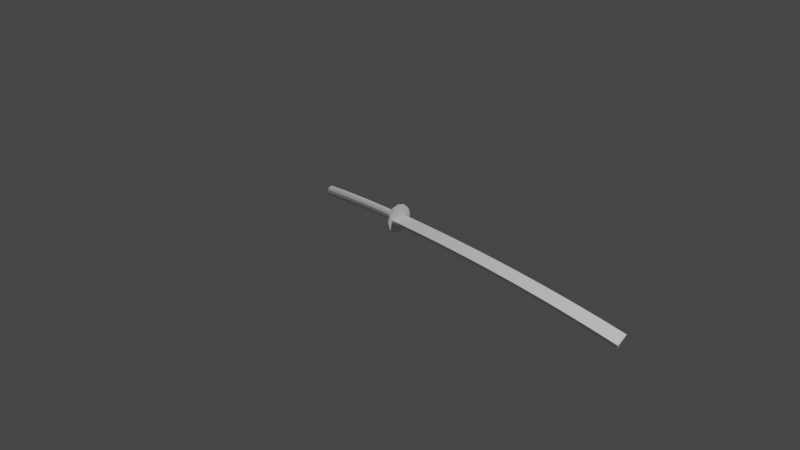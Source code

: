 # Source: katana.blend  (saved by Blender 2.80.75; exported with 4.5.12 LTS)
import bpy
from mathutils import Matrix  # noqa: F401  (used for matrix-valued properties, if any)

bpy.ops.wm.read_factory_settings(use_empty=True)
scene = bpy.context.scene
scene.name = 'Scene'

# ---- collections
col_collection = bpy.data.collections.new('Collection'); scene.collection.children.link(col_collection)

# ---- world
world_world = bpy.data.worlds.new('World'); scene.world = world_world
world_world.use_nodes = True; world_world.node_tree.nodes.clear()
_N = world_world.node_tree.nodes; _L = world_world.node_tree.links
n0 = _N.new('ShaderNodeOutputWorld'); n0.name = 'World Output'; n0.location = (300, 300)
n1 = _N.new('ShaderNodeBackground'); n1.name = 'Background'; n1.location = (10, 300)
n1.inputs[0].default_value = (0.05088, 0.05088, 0.05088, 1.0)
_L.new(n1.outputs[0], n0.inputs[0])
n0.is_active_output = True
world_world.color = (0.05088, 0.05088, 0.05088)
world_world.use_sun_shadow = False
world_world.sun_shadow_jitter_overblur = 0.0

# ---- cameras
cam_camera = bpy.data.cameras.new('Camera')
cam_camera.clip_end = 100.0
cam_camera.ortho_scale = 7.314

# ---- lights
light_light = bpy.data.lights.new('Light', 'POINT')
light_light.transmission_factor = 0.0
light_light.energy = 1000.0
light_light.shadow_soft_size = 0.1
light_light.shadow_maximum_resolution = 0.006
light_light.use_absolute_resolution = True

# ---- meshes
me_plane = bpy.data.meshes.new('Plane')
me_plane.from_pydata([(-0.003366, 1.0, 0.0), (0.003366, -1.0, -0.1524), (29.0, 1.098, 0.0), (30.0, -0.899, -0.1524), (0.003366, -1.0, 0.1524), (30.0, -0.899, 0.1524), (27.29, 1.092, 0.0), (25.58, 1.086, 0.0), (23.88, 1.08, 0.0), (22.17, 1.075, 0.0), (20.47, 1.069, 0.0), (18.76, 1.063, 0.0), (17.06, 1.057, 0.0), (15.35, 1.052, 0.0), (13.64, 1.046, 0.0), (11.94, 1.04, 0.0), (10.23, 1.034, 0.0), (8.526, 1.029, 0.0), (6.82, 1.023, 0.0), (5.114, 1.017, 0.0), (3.408, 1.011, 0.0), (1.703, 1.006, 0.0), (1.768, -0.9941, -0.1524), (3.533, -0.9881, -0.1524), (5.297, -0.9822, -0.1524), (7.062, -0.9762, -0.1524), (8.827, -0.9703, -0.1524), (10.59, -0.9644, -0.1524), (12.36, -0.9584, -0.1524), (14.12, -0.9525, -0.1524), (15.89, -0.9465, -0.1524), (17.65, -0.9406, -0.1524), (19.42, -0.9347, -0.1524), (21.18, -0.9287, -0.1524), (22.94, -0.9228, -0.1524), (24.71, -0.9168, -0.1524), (26.47, -0.9109, -0.1524), (28.24, -0.9049, -0.1524), (1.768, -0.9941, 0.1524), (3.533, -0.9881, 0.1524), (5.297, -0.9822, 0.1524), (7.062, -0.9762, 0.1524), (8.827, -0.9703, 0.1524), (10.59, -0.9644, 0.1524), (12.36, -0.9584, 0.1524), (14.12, -0.9525, 0.1524), (15.89, -0.9465, 0.1524), (17.65, -0.9406, 0.1524), (19.42, -0.9347, 0.1524), (21.18, -0.9287, 0.1524), (22.94, -0.9228, 0.1524), (24.71, -0.9168, 0.1524), (26.47, -0.9109, 0.1524), (28.24, -0.9049, 0.1524)], [], [(6, 2, 3, 37), (22, 38, 4, 1), (21, 0, 4, 38), (1, 4, 0), (3, 2, 5), (2, 6, 53, 5), (6, 7, 52, 53), (7, 8, 51, 52), (8, 9, 50, 51), (9, 10, 49, 50), (10, 11, 48, 49), (11, 12, 47, 48), (12, 13, 46, 47), (13, 14, 45, 46), (14, 15, 44, 45), (15, 16, 43, 44), (16, 17, 42, 43), (17, 18, 41, 42), (18, 19, 40, 41), (19, 20, 39, 40), (20, 21, 38, 39), (3, 5, 53, 37), (37, 53, 52, 36), (36, 52, 51, 35), (35, 51, 50, 34), (34, 50, 49, 33), (33, 49, 48, 32), (32, 48, 47, 31), (31, 47, 46, 30), (30, 46, 45, 29), (29, 45, 44, 28), (28, 44, 43, 27), (27, 43, 42, 26), (26, 42, 41, 25), (25, 41, 40, 24), (24, 40, 39, 23), (23, 39, 38, 22), (0, 21, 22, 1), (21, 20, 23, 22), (20, 19, 24, 23), (19, 18, 25, 24), (18, 17, 26, 25), (17, 16, 27, 26), (16, 15, 28, 27), (15, 14, 29, 28), (14, 13, 30, 29), (13, 12, 31, 30), (12, 11, 32, 31), (11, 10, 33, 32), (10, 9, 34, 33), (9, 8, 35, 34), (8, 7, 36, 35), (7, 6, 37, 36)])
_uv = me_plane.uv_layers.new(name='UVMap')
_uv.uv.foreach_set('vector', [0.0, 0.9412, 0.0, 1.0, 1.0, 1.0, 1.0, 0.9412, 1.0, 0.05882, 1.0, 0.05882, 1.0, 0.0, 1.0, 0.0, 0.0, 0.05882, 0.0, 0.0, 1.0, 0.0, 1.0, 0.05882, 1.0, 0.0, 1.0, 0.0, 0.0, 0.0, 1.0, 1.0, 0.0, 1.0, 1.0, 1.0, 0.0, 1.0, 0.0, 0.9412, 1.0, 0.9412, 1.0, 1.0, 0.0, 0.9412, 0.0, 0.8824, 1.0, 0.8824, 1.0, 0.9412, 0.0, 0.8824, 0.0, 0.8235, 1.0, 0.8235, 1.0, 0.8824, 0.0, 0.8235, 0.0, 0.7647, 1.0, 0.7647, 1.0, 0.8235, 0.0, 0.7647, 0.0, 0.7059, 1.0, 0.7059, 1.0, 0.7647, 0.0, 0.7059, 0.0, 0.6471, 1.0, 0.6471, 1.0, 0.7059, 0.0, 0.6471, 0.0, 0.5882, 1.0, 0.5882, 1.0, 0.6471, 0.0, 0.5882, 0.0, 0.5294, 1.0, 0.5294, 1.0, 0.5882, 0.0, 0.5294, 0.0, 0.4706, 1.0, 0.4706, 1.0, 0.5294, 0.0, 0.4706, 0.0, 0.4118, 1.0, 0.4118, 1.0, 0.4706, 0.0, 0.4118, 0.0, 0.3529, 1.0, 0.3529, 1.0, 0.4118, 0.0, 0.3529, 0.0, 0.2941, 1.0, 0.2941, 1.0, 0.3529, 0.0, 0.2941, 0.0, 0.2353, 1.0, 0.2353, 1.0, 0.2941, 0.0, 0.2353, 0.0, 0.1765, 1.0, 0.1765, 1.0, 0.2353, 0.0, 0.1765, 0.0, 0.1176, 1.0, 0.1176, 1.0, 0.1765, 0.0, 0.1176, 0.0, 0.05882, 1.0, 0.05882, 1.0, 0.1176, 1.0, 1.0, 1.0, 1.0, 1.0, 0.9412, 1.0, 0.9412, 1.0, 0.9412, 1.0, 0.9412, 1.0, 0.8824, 1.0, 0.8824, 1.0, 0.8824, 1.0, 0.8824, 1.0, 0.8235, 1.0, 0.8235, 1.0, 0.8235, 1.0, 0.8235, 1.0, 0.7647, 1.0, 0.7647, 1.0, 0.7647, 1.0, 0.7647, 1.0, 0.7059, 1.0, 0.7059, 1.0, 0.7059, 1.0, 0.7059, 1.0, 0.6471, 1.0, 0.6471, 1.0, 0.6471, 1.0, 0.6471, 1.0, 0.5882, 1.0, 0.5882, 1.0, 0.5882, 1.0, 0.5882, 1.0, 0.5294, 1.0, 0.5294, 1.0, 0.5294, 1.0, 0.5294, 1.0, 0.4706, 1.0, 0.4706, 1.0, 0.4706, 1.0, 0.4706, 1.0, 0.4118, 1.0, 0.4118, 1.0, 0.4118, 1.0, 0.4118, 1.0, 0.3529, 1.0, 0.3529, 1.0, 0.3529, 1.0, 0.3529, 1.0, 0.2941, 1.0, 0.2941, 1.0, 0.2941, 1.0, 0.2941, 1.0, 0.2353, 1.0, 0.2353, 1.0, 0.2353, 1.0, 0.2353, 1.0, 0.1765, 1.0, 0.1765, 1.0, 0.1765, 1.0, 0.1765, 1.0, 0.1176, 1.0, 0.1176, 1.0, 0.1176, 1.0, 0.1176, 1.0, 0.05882, 1.0, 0.05882, 0.0, 0.0, 0.0, 0.05882, 1.0, 0.05882, 1.0, 0.0, 0.0, 0.05882, 0.0, 0.1176, 1.0, 0.1176, 1.0, 0.05882, 0.0, 0.1176, 0.0, 0.1765, 1.0, 0.1765, 1.0, 0.1176, 0.0, 0.1765, 0.0, 0.2353, 1.0, 0.2353, 1.0, 0.1765, 0.0, 0.2353, 0.0, 0.2941, 1.0, 0.2941, 1.0, 0.2353, 0.0, 0.2941, 0.0, 0.3529, 1.0, 0.3529, 1.0, 0.2941, 0.0, 0.3529, 0.0, 0.4118, 1.0, 0.4118, 1.0, 0.3529, 0.0, 0.4118, 0.0, 0.4706, 1.0, 0.4706, 1.0, 0.4118, 0.0, 0.4706, 0.0, 0.5294, 1.0, 0.5294, 1.0, 0.4706, 0.0, 0.5294, 0.0, 0.5882, 1.0, 0.5882, 1.0, 0.5294, 0.0, 0.5882, 0.0, 0.6471, 1.0, 0.6471, 1.0, 0.5882, 0.0, 0.6471, 0.0, 0.7059, 1.0, 0.7059, 1.0, 0.6471, 0.0, 0.7059, 0.0, 0.7647, 1.0, 0.7647, 1.0, 0.7059, 0.0, 0.7647, 0.0, 0.8235, 1.0, 0.8235, 1.0, 0.7647, 0.0, 0.8235, 0.0, 0.8824, 1.0, 0.8824, 1.0, 0.8235, 0.0, 0.8824, 0.0, 0.9412, 1.0, 0.9412, 1.0, 0.8824])
me_plane.use_remesh_preserve_volume = False
me_plane.use_remesh_preserve_attributes = False
me_plane.use_mirror_vertex_groups = False
me_plane.update()
me_cylinder = bpy.data.meshes.new('Cylinder')
me_cylinder.from_pydata([(-3.622e-08, 0.05226, -1.002), (-3.964e-08, 0.05226, -0.002375), (0.02613, 0.04526, -1.002), (0.02613, 0.04526, -0.002375), (0.04526, 0.02613, -1.002), (0.04526, 0.02613, -0.002375), (0.05226, -2.285e-09, -1.002), (0.05226, -2.285e-09, -0.002375), (0.04526, -0.02613, -1.002), (0.04526, -0.02613, -0.002375), (0.02613, -0.04526, -1.002), (0.02613, -0.04526, -0.002375), (-2.833e-08, -0.05226, -1.002), (-3.175e-08, -0.05226, -0.002375), (-0.02613, -0.04526, -1.002), (-0.02613, -0.04526, -0.002375), (-0.04526, -0.02613, -1.002), (-0.04526, -0.02613, -0.002375), (-0.05227, -2.43e-08, -1.002), (-0.05227, -2.43e-08, -0.002375), (-0.04526, 0.02613, -1.002), (-0.04526, 0.02613, -0.002375), (-0.02613, 0.04526, -1.002), (-0.02613, 0.04526, -0.002375), (-3.671e-08, 0.05226, -0.8595), (-3.72e-08, 0.05226, -0.7167), (-3.768e-08, 0.05226, -0.5738), (-3.817e-08, 0.05226, -0.4309), (-3.866e-08, 0.05226, -0.2881), (-3.915e-08, 0.05226, -0.1452), (0.02613, 0.04526, -0.1452), (0.02613, 0.04526, -0.2881), (0.02613, 0.04526, -0.4309), (0.02613, 0.04526, -0.5738), (0.02613, 0.04526, -0.7167), (0.02613, 0.04526, -0.8595), (0.04526, 0.02613, -0.1452), (0.04526, 0.02613, -0.2881), (0.04526, 0.02613, -0.4309), (0.04526, 0.02613, -0.5738), (0.04526, 0.02613, -0.7167), (0.04526, 0.02613, -0.8595), (0.05226, -2.285e-09, -0.1452), (0.05226, -2.285e-09, -0.2881), (0.05226, -2.285e-09, -0.4309), (0.05226, -2.285e-09, -0.5738), (0.05226, -2.285e-09, -0.7167), (0.05226, -2.285e-09, -0.8595), (0.04526, -0.02613, -0.1452), (0.04526, -0.02613, -0.2881), (0.04526, -0.02613, -0.4309), (0.04526, -0.02613, -0.5738), (0.04526, -0.02613, -0.7167), (0.04526, -0.02613, -0.8595), (0.02613, -0.04526, -0.1452), (0.02613, -0.04526, -0.2881), (0.02613, -0.04526, -0.4309), (0.02613, -0.04526, -0.5738), (0.02613, -0.04526, -0.7167), (0.02613, -0.04526, -0.8595), (-3.126e-08, -0.05226, -0.1452), (-3.077e-08, -0.05226, -0.2881), (-3.028e-08, -0.05226, -0.4309), (-2.979e-08, -0.05226, -0.5738), (-2.93e-08, -0.05226, -0.7167), (-2.882e-08, -0.05226, -0.8595), (-0.02613, -0.04526, -0.1452), (-0.02613, -0.04526, -0.2881), (-0.02613, -0.04526, -0.4309), (-0.02613, -0.04526, -0.5738), (-0.02613, -0.04526, -0.7167), (-0.02613, -0.04526, -0.8595), (-0.04526, -0.02613, -0.1452), (-0.04526, -0.02613, -0.2881), (-0.04526, -0.02613, -0.4309), (-0.04526, -0.02613, -0.5738), (-0.04526, -0.02613, -0.7167), (-0.04526, -0.02613, -0.8595), (-0.05227, -2.43e-08, -0.1452), (-0.05227, -2.43e-08, -0.2881), (-0.05227, -2.43e-08, -0.4309), (-0.05227, -2.43e-08, -0.5738), (-0.05227, -2.43e-08, -0.7167), (-0.05227, -2.43e-08, -0.8595), (-0.04526, 0.02613, -0.1452), (-0.04526, 0.02613, -0.2881), (-0.04526, 0.02613, -0.4309), (-0.04526, 0.02613, -0.5738), (-0.04526, 0.02613, -0.7167), (-0.04526, 0.02613, -0.8595), (-0.02613, 0.04526, -0.1452), (-0.02613, 0.04526, -0.2881), (-0.02613, 0.04526, -0.4309), (-0.02613, 0.04526, -0.5738), (-0.02613, 0.04526, -0.7167), (-0.02613, 0.04526, -0.8595)], [], [(29, 1, 3, 30), (30, 3, 5, 36), (36, 5, 7, 42), (42, 7, 9, 48), (48, 9, 11, 54), (54, 11, 13, 60), (60, 13, 15, 66), (66, 15, 17, 72), (72, 17, 19, 78), (78, 19, 21, 84), (3, 1, 23, 21, 19, 17, 15, 13, 11, 9, 7, 5), (84, 21, 23, 90), (90, 23, 1, 29), (0, 2, 4, 6, 8, 10, 12, 14, 16, 18, 20, 22), (22, 95, 24, 0), (95, 94, 25, 24), (94, 93, 26, 25), (93, 92, 27, 26), (92, 91, 28, 27), (91, 90, 29, 28), (20, 89, 95, 22), (89, 88, 94, 95), (88, 87, 93, 94), (87, 86, 92, 93), (86, 85, 91, 92), (85, 84, 90, 91), (18, 83, 89, 20), (83, 82, 88, 89), (82, 81, 87, 88), (81, 80, 86, 87), (80, 79, 85, 86), (79, 78, 84, 85), (16, 77, 83, 18), (77, 76, 82, 83), (76, 75, 81, 82), (75, 74, 80, 81), (74, 73, 79, 80), (73, 72, 78, 79), (14, 71, 77, 16), (71, 70, 76, 77), (70, 69, 75, 76), (69, 68, 74, 75), (68, 67, 73, 74), (67, 66, 72, 73), (12, 65, 71, 14), (65, 64, 70, 71), (64, 63, 69, 70), (63, 62, 68, 69), (62, 61, 67, 68), (61, 60, 66, 67), (10, 59, 65, 12), (59, 58, 64, 65), (58, 57, 63, 64), (57, 56, 62, 63), (56, 55, 61, 62), (55, 54, 60, 61), (8, 53, 59, 10), (53, 52, 58, 59), (52, 51, 57, 58), (51, 50, 56, 57), (50, 49, 55, 56), (49, 48, 54, 55), (6, 47, 53, 8), (47, 46, 52, 53), (46, 45, 51, 52), (45, 44, 50, 51), (44, 43, 49, 50), (43, 42, 48, 49), (4, 41, 47, 6), (41, 40, 46, 47), (40, 39, 45, 46), (39, 38, 44, 45), (38, 37, 43, 44), (37, 36, 42, 43), (2, 35, 41, 4), (35, 34, 40, 41), (34, 33, 39, 40), (33, 32, 38, 39), (32, 31, 37, 38), (31, 30, 36, 37), (0, 24, 35, 2), (24, 25, 34, 35), (25, 26, 33, 34), (26, 27, 32, 33), (27, 28, 31, 32), (28, 29, 30, 31)])
_uv = me_cylinder.uv_layers.new(name='UVMap')
_uv.uv.foreach_set('vector', [1.0, 0.9286, 1.0, 1.0, 0.9167, 1.0, 0.9167, 0.9286, 0.9167, 0.9286, 0.9167, 1.0, 0.8333, 1.0, 0.8333, 0.9286, 0.8333, 0.9286, 0.8333, 1.0, 0.75, 1.0, 0.75, 0.9286, 0.75, 0.9286, 0.75, 1.0, 0.6667, 1.0, 0.6667, 0.9286, 0.6667, 0.9286, 0.6667, 1.0, 0.5833, 1.0, 0.5833, 0.9286, 0.5833, 0.9286, 0.5833, 1.0, 0.5, 1.0, 0.5, 0.9286, 0.5, 0.9286, 0.5, 1.0, 0.4167, 1.0, 0.4167, 0.9286, 0.4167, 0.9286, 0.4167, 1.0, 0.3333, 1.0, 0.3333, 0.9286, 0.3333, 0.9286, 0.3333, 1.0, 0.25, 1.0, 0.25, 0.9286, 0.25, 0.9286, 0.25, 1.0, 0.1667, 1.0, 0.1667, 0.9286, 0.37, 0.4578, 0.25, 0.49, 0.13, 0.4578, 0.04215, 0.37, 0.01, 0.25, 0.04215, 0.13, 0.13, 0.04215, 0.25, 0.01, 0.37, 0.04215, 0.4578, 0.13, 0.49, 0.25, 0.4578, 0.37, 0.1667, 0.9286, 0.1667, 1.0, 0.08333, 1.0, 0.08333, 0.9286, 0.08333, 0.9286, 0.08333, 1.0, 7.451e-08, 1.0, 7.451e-08, 0.9286, 0.75, 0.49, 0.87, 0.4578, 0.9578, 0.37, 0.99, 0.25, 0.9578, 0.13, 0.87, 0.04215, 0.75, 0.01, 0.63, 0.04215, 0.5422, 0.13, 0.51, 0.25, 0.5422, 0.37, 0.63, 0.4578, 0.08333, 0.5, 0.08333, 0.5714, 7.451e-08, 0.5714, 7.451e-08, 0.5, 0.08333, 0.5714, 0.08333, 0.6429, 7.451e-08, 0.6429, 7.451e-08, 0.5714, 0.08333, 0.6429, 0.08333, 0.7143, 7.451e-08, 0.7143, 7.451e-08, 0.6429, 0.08333, 0.7143, 0.08333, 0.7857, 7.451e-08, 0.7857, 7.451e-08, 0.7143, 0.08333, 0.7857, 0.08333, 0.8571, 7.451e-08, 0.8571, 7.451e-08, 0.7857, 0.08333, 0.8571, 0.08333, 0.9286, 7.451e-08, 0.9286, 7.451e-08, 0.8571, 0.1667, 0.5, 0.1667, 0.5714, 0.08333, 0.5714, 0.08333, 0.5, 0.1667, 0.5714, 0.1667, 0.6429, 0.08333, 0.6429, 0.08333, 0.5714, 0.1667, 0.6429, 0.1667, 0.7143, 0.08333, 0.7143, 0.08333, 0.6429, 0.1667, 0.7143, 0.1667, 0.7857, 0.08333, 0.7857, 0.08333, 0.7143, 0.1667, 0.7857, 0.1667, 0.8571, 0.08333, 0.8571, 0.08333, 0.7857, 0.1667, 0.8571, 0.1667, 0.9286, 0.08333, 0.9286, 0.08333, 0.8571, 0.25, 0.5, 0.25, 0.5714, 0.1667, 0.5714, 0.1667, 0.5, 0.25, 0.5714, 0.25, 0.6429, 0.1667, 0.6429, 0.1667, 0.5714, 0.25, 0.6429, 0.25, 0.7143, 0.1667, 0.7143, 0.1667, 0.6429, 0.25, 0.7143, 0.25, 0.7857, 0.1667, 0.7857, 0.1667, 0.7143, 0.25, 0.7857, 0.25, 0.8571, 0.1667, 0.8571, 0.1667, 0.7857, 0.25, 0.8571, 0.25, 0.9286, 0.1667, 0.9286, 0.1667, 0.8571, 0.3333, 0.5, 0.3333, 0.5714, 0.25, 0.5714, 0.25, 0.5, 0.3333, 0.5714, 0.3333, 0.6429, 0.25, 0.6429, 0.25, 0.5714, 0.3333, 0.6429, 0.3333, 0.7143, 0.25, 0.7143, 0.25, 0.6429, 0.3333, 0.7143, 0.3333, 0.7857, 0.25, 0.7857, 0.25, 0.7143, 0.3333, 0.7857, 0.3333, 0.8571, 0.25, 0.8571, 0.25, 0.7857, 0.3333, 0.8571, 0.3333, 0.9286, 0.25, 0.9286, 0.25, 0.8571, 0.4167, 0.5, 0.4167, 0.5714, 0.3333, 0.5714, 0.3333, 0.5, 0.4167, 0.5714, 0.4167, 0.6429, 0.3333, 0.6429, 0.3333, 0.5714, 0.4167, 0.6429, 0.4167, 0.7143, 0.3333, 0.7143, 0.3333, 0.6429, 0.4167, 0.7143, 0.4167, 0.7857, 0.3333, 0.7857, 0.3333, 0.7143, 0.4167, 0.7857, 0.4167, 0.8571, 0.3333, 0.8571, 0.3333, 0.7857, 0.4167, 0.8571, 0.4167, 0.9286, 0.3333, 0.9286, 0.3333, 0.8571, 0.5, 0.5, 0.5, 0.5714, 0.4167, 0.5714, 0.4167, 0.5, 0.5, 0.5714, 0.5, 0.6429, 0.4167, 0.6429, 0.4167, 0.5714, 0.5, 0.6429, 0.5, 0.7143, 0.4167, 0.7143, 0.4167, 0.6429, 0.5, 0.7143, 0.5, 0.7857, 0.4167, 0.7857, 0.4167, 0.7143, 0.5, 0.7857, 0.5, 0.8571, 0.4167, 0.8571, 0.4167, 0.7857, 0.5, 0.8571, 0.5, 0.9286, 0.4167, 0.9286, 0.4167, 0.8571, 0.5833, 0.5, 0.5833, 0.5714, 0.5, 0.5714, 0.5, 0.5, 0.5833, 0.5714, 0.5833, 0.6429, 0.5, 0.6429, 0.5, 0.5714, 0.5833, 0.6429, 0.5833, 0.7143, 0.5, 0.7143, 0.5, 0.6429, 0.5833, 0.7143, 0.5833, 0.7857, 0.5, 0.7857, 0.5, 0.7143, 0.5833, 0.7857, 0.5833, 0.8571, 0.5, 0.8571, 0.5, 0.7857, 0.5833, 0.8571, 0.5833, 0.9286, 0.5, 0.9286, 0.5, 0.8571, 0.6667, 0.5, 0.6667, 0.5714, 0.5833, 0.5714, 0.5833, 0.5, 0.6667, 0.5714, 0.6667, 0.6429, 0.5833, 0.6429, 0.5833, 0.5714, 0.6667, 0.6429, 0.6667, 0.7143, 0.5833, 0.7143, 0.5833, 0.6429, 0.6667, 0.7143, 0.6667, 0.7857, 0.5833, 0.7857, 0.5833, 0.7143, 0.6667, 0.7857, 0.6667, 0.8571, 0.5833, 0.8571, 0.5833, 0.7857, 0.6667, 0.8571, 0.6667, 0.9286, 0.5833, 0.9286, 0.5833, 0.8571, 0.75, 0.5, 0.75, 0.5714, 0.6667, 0.5714, 0.6667, 0.5, 0.75, 0.5714, 0.75, 0.6429, 0.6667, 0.6429, 0.6667, 0.5714, 0.75, 0.6429, 0.75, 0.7143, 0.6667, 0.7143, 0.6667, 0.6429, 0.75, 0.7143, 0.75, 0.7857, 0.6667, 0.7857, 0.6667, 0.7143, 0.75, 0.7857, 0.75, 0.8571, 0.6667, 0.8571, 0.6667, 0.7857, 0.75, 0.8571, 0.75, 0.9286, 0.6667, 0.9286, 0.6667, 0.8571, 0.8333, 0.5, 0.8333, 0.5714, 0.75, 0.5714, 0.75, 0.5, 0.8333, 0.5714, 0.8333, 0.6429, 0.75, 0.6429, 0.75, 0.5714, 0.8333, 0.6429, 0.8333, 0.7143, 0.75, 0.7143, 0.75, 0.6429, 0.8333, 0.7143, 0.8333, 0.7857, 0.75, 0.7857, 0.75, 0.7143, 0.8333, 0.7857, 0.8333, 0.8571, 0.75, 0.8571, 0.75, 0.7857, 0.8333, 0.8571, 0.8333, 0.9286, 0.75, 0.9286, 0.75, 0.8571, 0.9167, 0.5, 0.9167, 0.5714, 0.8333, 0.5714, 0.8333, 0.5, 0.9167, 0.5714, 0.9167, 0.6429, 0.8333, 0.6429, 0.8333, 0.5714, 0.9167, 0.6429, 0.9167, 0.7143, 0.8333, 0.7143, 0.8333, 0.6429, 0.9167, 0.7143, 0.9167, 0.7857, 0.8333, 0.7857, 0.8333, 0.7143, 0.9167, 0.7857, 0.9167, 0.8571, 0.8333, 0.8571, 0.8333, 0.7857, 0.9167, 0.8571, 0.9167, 0.9286, 0.8333, 0.9286, 0.8333, 0.8571, 1.0, 0.5, 1.0, 0.5714, 0.9167, 0.5714, 0.9167, 0.5, 1.0, 0.5714, 1.0, 0.6429, 0.9167, 0.6429, 0.9167, 0.5714, 1.0, 0.6429, 1.0, 0.7143, 0.9167, 0.7143, 0.9167, 0.6429, 1.0, 0.7143, 1.0, 0.7857, 0.9167, 0.7857, 0.9167, 0.7143, 1.0, 0.7857, 1.0, 0.8571, 0.9167, 0.8571, 0.9167, 0.7857, 1.0, 0.8571, 1.0, 0.9286, 0.9167, 0.9286, 0.9167, 0.8571])
me_cylinder.use_remesh_preserve_volume = False
me_cylinder.use_remesh_preserve_attributes = False
me_cylinder.use_mirror_vertex_groups = False
me_cylinder.update()
me_circle = bpy.data.meshes.new('Circle')
me_circle.from_pydata([(0.0, 0.1512, 0.0), (-0.07558, 0.1309, 0.0), (-0.1309, 0.07558, 0.0), (-0.1512, -6.607e-09, 0.0), (-0.1309, -0.07558, 0.0), (-0.07558, -0.1309, 0.0), (-2.282e-08, -0.1512, 0.0), (0.07558, -0.1309, 0.0), (0.1309, -0.07558, 0.0), (0.1512, -7.027e-08, 0.0), (0.1309, 0.07558, 0.0), (0.07558, 0.1309, 0.0), (-0.07558, 0.1309, -0.02025), (0.0, 0.1512, -0.02025), (-0.1309, 0.07558, -0.02025), (-0.1512, -6.607e-09, -0.02025), (-0.1309, -0.07558, -0.02025), (-0.07558, -0.1309, -0.02025), (-2.282e-08, -0.1512, -0.02025), (0.07558, -0.1309, -0.02025), (0.1309, -0.07558, -0.02025), (0.1512, -7.027e-08, -0.02025), (0.1309, 0.07558, -0.02025), (0.07558, 0.1309, -0.02025)], [], [(1, 2, 3, 4, 5, 6, 7, 8, 9, 10, 11, 0), (12, 13, 23, 22, 21, 20, 19, 18, 17, 16, 15, 14), (6, 18, 19, 7), (3, 15, 16, 4), (10, 22, 23, 11), (0, 13, 12, 1), (7, 19, 20, 8), (4, 16, 17, 5), (11, 23, 13, 0), (1, 12, 14, 2), (8, 20, 21, 9), (5, 17, 18, 6), (2, 14, 15, 3), (9, 21, 22, 10)])
_uv = me_circle.uv_layers.new(name='UVMap')
_uv.uv.foreach_set('vector', [0.0, 0.0, 0.0, 0.0, 0.0, 0.0, 0.0, 0.0, 0.0, 0.0, 0.0, 0.0, 0.0, 0.0, 0.0, 0.0, 0.0, 0.0, 0.0, 0.0, 0.0, 0.0, 0.0, 0.0, 0.0, 0.0, 0.0, 0.0, 0.0, 0.0, 0.0, 0.0, 0.0, 0.0, 0.0, 0.0, 0.0, 0.0, 0.0, 0.0, 0.0, 0.0, 0.0, 0.0, 0.0, 0.0, 0.0, 0.0, 0.0, 0.0, 0.0, 0.0, 0.0, 0.0, 0.0, 0.0, 0.0, 0.0, 0.0, 0.0, 0.0, 0.0, 0.0, 0.0, 0.0, 0.0, 0.0, 0.0, 0.0, 0.0, 0.0, 0.0, 0.0, 0.0, 0.0, 0.0, 0.0, 0.0, 0.0, 0.0, 0.0, 0.0, 0.0, 0.0, 0.0, 0.0, 0.0, 0.0, 0.0, 0.0, 0.0, 0.0, 0.0, 0.0, 0.0, 0.0, 0.0, 0.0, 0.0, 0.0, 0.0, 0.0, 0.0, 0.0, 0.0, 0.0, 0.0, 0.0, 0.0, 0.0, 0.0, 0.0, 0.0, 0.0, 0.0, 0.0, 0.0, 0.0, 0.0, 0.0, 0.0, 0.0, 0.0, 0.0, 0.0, 0.0, 0.0, 0.0, 0.0, 0.0, 0.0, 0.0, 0.0, 0.0, 0.0, 0.0, 0.0, 0.0, 0.0, 0.0, 0.0, 0.0, 0.0, 0.0])
me_circle.use_remesh_preserve_volume = False
me_circle.use_remesh_preserve_attributes = False
me_circle.use_mirror_vertex_groups = False
me_circle.update()

# ---- objects
ob_light = bpy.data.objects.new('Light', light_light)
ob_camera = bpy.data.objects.new('Camera', cam_camera)
ob_plane = bpy.data.objects.new('Plane', me_plane)
ob_cylinder = bpy.data.objects.new('Cylinder', me_cylinder)
ob_circle = bpy.data.objects.new('Circle', me_circle)

# ---- transforms, parenting, visibility, modifiers, constraints
ob_light.location = (4.076, 1.005, 5.904)
ob_light.rotation_euler = (0.6503, 0.05522, 1.866)
ob_light.lock_rotations_4d = False
ob_light.empty_display_type = 'ARROWS'
ob_light.color = (0.0, 0.0, 0.0, 0.0)
ob_light.lineart.crease_threshold = 0.0
ob_camera.location = (7.359, -6.926, 4.958)
ob_camera.rotation_euler = (1.109, 0.0, 0.8149)
ob_camera.lock_rotations_4d = False
ob_camera.empty_display_type = 'ARROWS'
ob_camera.color = (0.0, 0.0, 0.0, 0.0)
ob_camera.display_type = 'WIRE'
ob_camera.lineart.crease_threshold = 0.0
ob_plane.location = (0.0, 0.0, 0.0)
ob_plane.scale = (0.1, 0.1, 0.1)
ob_plane.lineart.crease_threshold = 0.0
_m = ob_plane.modifiers.new('SimpleDeform', 'SIMPLE_DEFORM')
_m.deform_method = 'BEND'
_m.deform_axis = 'Z'
_m.factor = -0.1658
_m.angle = -0.1658
ob_cylinder.location = (0.0, 0.0, 0.0)
ob_cylinder.rotation_euler = (-0.0, 1.571, 0.0)
ob_cylinder.lineart.crease_threshold = 0.0
_m = ob_cylinder.modifiers.new('SimpleDeform', 'SIMPLE_DEFORM')
_m.deform_method = 'BEND'
_m.factor = -0.1204
_m.angle = -0.1204
ob_circle.location = (0.0, 0.0, 0.0)
ob_circle.rotation_euler = (-0.0, 1.571, 0.0)
ob_circle.lineart.crease_threshold = 0.0

# ---- collection membership
col_collection.objects.link(ob_light)
col_collection.objects.link(ob_camera)
col_collection.objects.link(ob_plane)
col_collection.objects.link(ob_cylinder)
col_collection.objects.link(ob_circle)

# ---- scene / render settings (as saved in the file)
scene.camera = ob_camera
scene.frame_start = 1; scene.frame_end = 250; scene.frame_set(1)
scene.render.engine = 'BLENDER_EEVEE_NEXT'
scene.cycles.use_denoising = False
scene.cycles.samples = 128
scene.cycles.sampling_pattern = 'TABULATED_SOBOL'
scene.cycles.use_adaptive_sampling = False
scene.cycles.use_light_tree = False
scene.view_settings.view_transform = 'Filmic'
bpy.context.view_layer.update()
